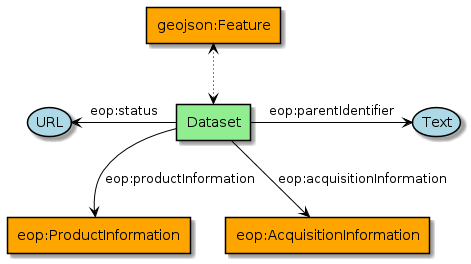

The diagram above was rendered by PlantUML. Its source (embedded in the PNG):
@startuml
!define Class agent
!define Property usecase

skinparam Property {
BackgroundColor LightBlue
BorderColor Black
  ArrowColor Black
  linetype Ortho
}

skinparam Class {
BackgroundColor LightGreen
BorderColor Black
ArrowColor Black
linetype Ortho
}

' Property "https://ergo.spacebel.be/collections/datasets/items/\nLS05_RFUI_TM__GTC_1P_19971003T092603_\n19971003T092632_072287_0191_0031_2570" as id #Khaki 

Class Dataset
Class ProductInformation as "eop:ProductInformation" #orange
Class AcquisitionInformation as "eop:AcquisitionInformation" #orange

Class geojson_feature as "geojson:Feature" #orange 


' Dataset -up-> id : "@id"

Dataset -down-> ProductInformation : "eop:productInformation"
Dataset -down-> AcquisitionInformation : "eop:acquisitionInformation"
Dataset -left-> (URL) : "eop:status"
Dataset -right-> (Text ) : "eop:parentIdentifier"

Dataset <.[dotted]up.>  geojson_feature
@enduml